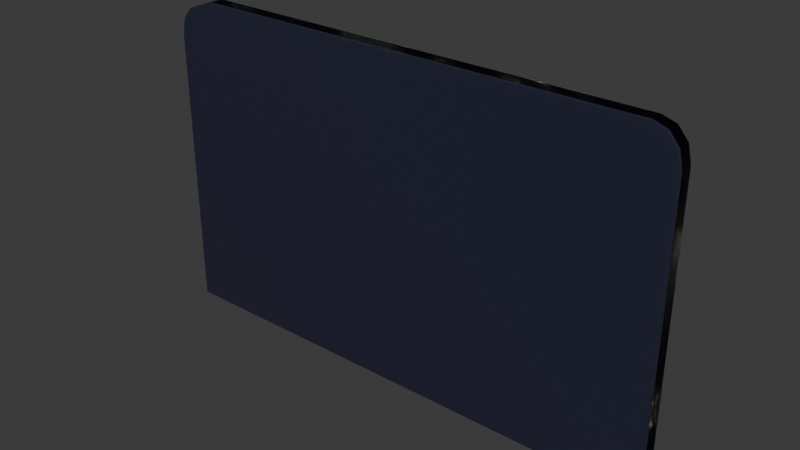 # Source: Wall.blend  (saved by Blender 4.0.36; exported with 4.5.12 LTS)
import bpy
from mathutils import Matrix  # noqa: F401  (used for matrix-valued properties, if any)

bpy.ops.wm.read_factory_settings(use_empty=True)
scene = bpy.context.scene
scene.name = 'Scene'

# ---- collections
col_collection = bpy.data.collections.new('Collection'); scene.collection.children.link(col_collection)

# ---- materials (node trees are filled in below, after node groups)
mat_material = bpy.data.materials.new('Material')
mat_material.alpha_threshold = 0.0
mat_material.use_transparent_shadow = False
mat_material.roughness = 0.5
mat_material.line_color = (0.0, 0.0, 0.0, 1.0)

# ---- material node trees
mat_material.use_nodes = True; mat_material.node_tree.nodes.clear()
_N = mat_material.node_tree.nodes; _L = mat_material.node_tree.links
n0 = _N.new('ShaderNodeOutputMaterial'); n0.name = 'Material Output'; n0.location = (300, 300)
n1 = _N.new('ShaderNodeBsdfPrincipled'); n1.name = 'Principled BSDF'; n1.location = (10, 300)
n1.inputs[0].default_value = (0.01043, 0.012, 0.03418, 1.0)
n1.inputs[2].default_value = 1.0
n1.inputs[3].default_value = 1.45
_L.new(n1.outputs[0], n0.inputs[0])
n0.is_active_output = True

# ---- world
world_world = bpy.data.worlds.new('World'); scene.world = world_world
world_world.use_nodes = True; world_world.node_tree.nodes.clear()
_N = world_world.node_tree.nodes; _L = world_world.node_tree.links
n0 = _N.new('ShaderNodeOutputWorld'); n0.name = 'World Output'; n0.location = (300, 300)
n1 = _N.new('ShaderNodeBackground'); n1.name = 'Background'; n1.location = (10, 300)
n1.inputs[0].default_value = (0.05088, 0.05088, 0.05088, 1.0)
_L.new(n1.outputs[0], n0.inputs[0])
n0.is_active_output = True
world_world.color = (0.05088, 0.05088, 0.05088)
world_world.use_sun_shadow = False
world_world.sun_shadow_jitter_overblur = 0.0

# ---- meshes
me_cube_003 = bpy.data.meshes.new('Cube.003')
me_cube_003.from_pydata([(0.037, 1.0, 1.0), (0.037, 1.0, -1.0), (0.037, -1.0, 1.0), (0.037, -1.0, -1.0), (-0.8951, 1.0, 1.0), (-1.0, 0.8951, 1.0), (-0.9475, 0.9859, 1.0), (-0.9859, 0.9475, 1.0), (-1.0, 0.8951, -1.0), (-0.8951, 1.0, -1.0), (-0.9859, 0.9475, -1.0), (-0.9475, 0.9859, -1.0), (-1.0, -0.8951, 1.0), (-0.8951, -1.0, 1.0), (-0.9859, -0.9475, 1.0), (-0.9475, -0.9859, 1.0), (-0.8951, -1.0, -1.0), (-1.0, -0.8951, -1.0), (-0.9475, -0.9859, -1.0), (-0.9859, -0.9475, -1.0)], [], [(8, 10, 11, 9, 1, 3, 16, 18, 19, 17), (0, 4, 6, 7, 5, 12, 14, 15, 13, 2), (3, 2, 13, 16), (1, 0, 2, 3), (17, 12, 5, 8), (16, 13, 15, 18), (18, 15, 14, 19), (19, 14, 12, 17), (4, 9, 11, 6), (6, 11, 10, 7), (7, 10, 8, 5), (9, 4, 0, 1)])
me_cube_003.polygons.foreach_set('use_smooth', [True] * 12)
_uv = me_cube_003.uv_layers.new(name='UVMap')
_uv.uv.foreach_set('vector', [0.125, 0.5131, 0.1284, 0.5066, 0.1376, 0.5018, 0.1503, 0.5, 0.375, 0.5, 0.375, 0.75, 0.1503, 0.75, 0.1376, 0.7482, 0.1284, 0.7434, 0.125, 0.7369, 0.625, 0.5, 0.8497, 0.5, 0.8624, 0.5018, 0.8716, 0.5066, 0.875, 0.5131, 0.875, 0.7369, 0.8716, 0.7434, 0.8624, 0.7482, 0.8497, 0.75, 0.625, 0.75, 0.375, 0.75, 0.625, 0.75, 0.625, 0.9747, 0.375, 0.9747, 0.375, 0.5, 0.625, 0.5, 0.625, 0.75, 0.375, 0.75, 0.375, 0.01311, 0.625, 0.01311, 0.625, 0.2369, 0.375, 0.2369, 0.375, 0.9747, 0.625, 0.9747, 0.625, 1.0, 0.375, 1.0, 0.375, 0.0, 0.625, 0.0, 0.625, 0.006556, 0.375, 0.006556, 0.375, 0.006556, 0.625, 0.006556, 0.625, 0.01311, 0.375, 0.01311, 0.625, 0.2753, 0.375, 0.2753, 0.375, 0.2626, 0.625, 0.2626, 0.625, 0.2626, 0.375, 0.2626, 0.375, 0.2434, 0.625, 0.2434, 0.625, 0.2434, 0.375, 0.2434, 0.375, 0.2369, 0.625, 0.2369, 0.375, 0.2753, 0.625, 0.2753, 0.625, 0.5, 0.375, 0.5])
me_cube_003.materials.append(mat_material)
me_cube_003.use_mirror_vertex_groups = False
me_cube_003.update()

# ---- objects
ob_cube_003 = bpy.data.objects.new('Cube.003', me_cube_003)

# ---- transforms, parenting, visibility, modifiers, constraints
ob_cube_003.location = (0.8054, 15.99, 0.9673)
ob_cube_003.rotation_euler = (-1.571, 1.571, 0.0)
ob_cube_003.scale = (4.722, 3.961, 0.2146)
ob_cube_003.lock_rotations_4d = False
ob_cube_003.empty_display_type = 'ARROWS'
ob_cube_003.lineart.crease_threshold = 0.0

# ---- collection membership
col_collection.objects.link(ob_cube_003)

# ---- scene / render settings (as saved in the file)
scene.frame_start = 1; scene.frame_end = 250; scene.frame_set(1)
scene.render.engine = 'BLENDER_EEVEE_NEXT'
scene.cycles.sampling_pattern = 'TABULATED_SOBOL'
bpy.context.view_layer.update()

# ---- added for rendering (the .blend has no active camera and no usable light): camera, sun
cam_auto = bpy.data.cameras.new('AutoCamera')
cam_auto.lens = 50.0
cam_auto.sensor_width = 36.0
cam_auto.clip_end = 1000.0
ob_auto_camera = bpy.data.objects.new('AutoCamera', cam_auto)
scene.collection.objects.link(ob_auto_camera)
ob_auto_camera.location = (9.43121, 5.64273, 10.1417)
ob_auto_camera.rotation_euler = (1.09748, -7.21219e-08, 0.694738)
scene.camera = ob_auto_camera
light_auto_sun = bpy.data.lights.new('AutoSun', 'SUN')
light_auto_sun.energy = 3.0
light_auto_sun.angle = 0.0523599
ob_auto_sun = bpy.data.objects.new('AutoSun', light_auto_sun)
scene.collection.objects.link(ob_auto_sun)
ob_auto_sun.rotation_euler = (0.872665, 0.174533, 0.523599)
bpy.context.view_layer.update()
